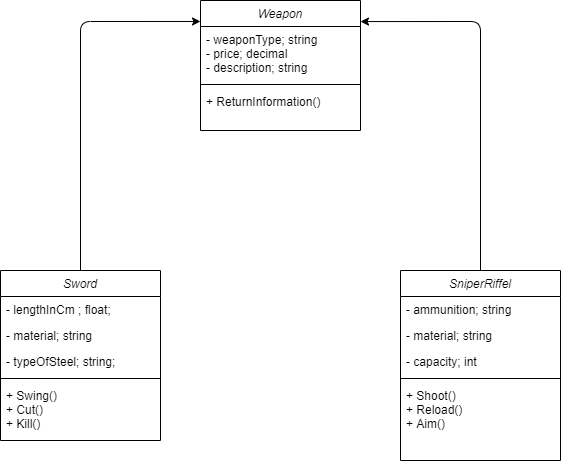

The diagram above was exported from draw.io. Its source (the exported page's mxGraphModel, read from the mxfile embedded in the PNG):
<mxGraphModel dx="1422" dy="794" grid="1" gridSize="10" guides="1" tooltips="1" connect="1" arrows="1" fold="1" page="1" pageScale="1" pageWidth="827" pageHeight="1169" math="0" shadow="0">
  <root>
    <mxCell id="WIyWlLk6GJQsqaUBKTNV-0" />
    <mxCell id="WIyWlLk6GJQsqaUBKTNV-1" parent="WIyWlLk6GJQsqaUBKTNV-0" />
    <mxCell id="1m1jgLfM645Xuoi-WXod-12" value="" style="endArrow=classic;html=1;exitX=0.5;exitY=0;exitDx=0;exitDy=0;entryX=1;entryY=0.162;entryDx=0;entryDy=0;entryPerimeter=0;" edge="1" parent="WIyWlLk6GJQsqaUBKTNV-1" source="1m1jgLfM645Xuoi-WXod-6" target="1m1jgLfM645Xuoi-WXod-0">
      <mxGeometry width="50" height="50" relative="1" as="geometry">
        <mxPoint x="390" y="430" as="sourcePoint" />
        <mxPoint x="440" y="380" as="targetPoint" />
        <Array as="points">
          <mxPoint x="520" y="51" />
        </Array>
      </mxGeometry>
    </mxCell>
    <mxCell id="1m1jgLfM645Xuoi-WXod-13" value="" style="endArrow=classic;html=1;entryX=0;entryY=-0.093;entryDx=0;entryDy=0;entryPerimeter=0;exitX=0.5;exitY=0;exitDx=0;exitDy=0;" edge="1" parent="WIyWlLk6GJQsqaUBKTNV-1" source="zkfFHV4jXpPFQw0GAbJ--0" target="1m1jgLfM645Xuoi-WXod-1">
      <mxGeometry width="50" height="50" relative="1" as="geometry">
        <mxPoint x="170" y="290" as="sourcePoint" />
        <mxPoint x="220" y="240" as="targetPoint" />
        <Array as="points">
          <mxPoint x="120" y="51" />
        </Array>
      </mxGeometry>
    </mxCell>
    <mxCell id="1m1jgLfM645Xuoi-WXod-0" value="Weapon" style="swimlane;fontStyle=2;align=center;verticalAlign=top;childLayout=stackLayout;horizontal=1;startSize=26;horizontalStack=0;resizeParent=1;resizeLast=0;collapsible=1;marginBottom=0;rounded=0;shadow=0;strokeWidth=1;" vertex="1" parent="WIyWlLk6GJQsqaUBKTNV-1">
      <mxGeometry x="240" y="30" width="160" height="130" as="geometry">
        <mxRectangle x="230" y="140" width="160" height="26" as="alternateBounds" />
      </mxGeometry>
    </mxCell>
    <mxCell id="1m1jgLfM645Xuoi-WXod-1" value="- weaponType; string&#10;- price; decimal&#10;- description; string" style="text;align=left;verticalAlign=top;spacingLeft=4;spacingRight=4;overflow=hidden;rotatable=0;points=[[0,0.5],[1,0.5]];portConstraint=eastwest;" vertex="1" parent="1m1jgLfM645Xuoi-WXod-0">
      <mxGeometry y="26" width="160" height="54" as="geometry" />
    </mxCell>
    <mxCell id="1m1jgLfM645Xuoi-WXod-4" value="" style="line;html=1;strokeWidth=1;align=left;verticalAlign=middle;spacingTop=-1;spacingLeft=3;spacingRight=3;rotatable=0;labelPosition=right;points=[];portConstraint=eastwest;" vertex="1" parent="1m1jgLfM645Xuoi-WXod-0">
      <mxGeometry y="80" width="160" height="8" as="geometry" />
    </mxCell>
    <mxCell id="1m1jgLfM645Xuoi-WXod-5" value="+ ReturnInformation() " style="text;align=left;verticalAlign=top;spacingLeft=4;spacingRight=4;overflow=hidden;rotatable=0;points=[[0,0.5],[1,0.5]];portConstraint=eastwest;" vertex="1" parent="1m1jgLfM645Xuoi-WXod-0">
      <mxGeometry y="88" width="160" height="34" as="geometry" />
    </mxCell>
    <mxCell id="1m1jgLfM645Xuoi-WXod-6" value="SniperRiffel" style="swimlane;fontStyle=2;align=center;verticalAlign=top;childLayout=stackLayout;horizontal=1;startSize=26;horizontalStack=0;resizeParent=1;resizeLast=0;collapsible=1;marginBottom=0;rounded=0;shadow=0;strokeWidth=1;" vertex="1" parent="WIyWlLk6GJQsqaUBKTNV-1">
      <mxGeometry x="440" y="300" width="160" height="190" as="geometry">
        <mxRectangle x="230" y="140" width="160" height="26" as="alternateBounds" />
      </mxGeometry>
    </mxCell>
    <mxCell id="1m1jgLfM645Xuoi-WXod-7" value="- ammunition; string" style="text;align=left;verticalAlign=top;spacingLeft=4;spacingRight=4;overflow=hidden;rotatable=0;points=[[0,0.5],[1,0.5]];portConstraint=eastwest;" vertex="1" parent="1m1jgLfM645Xuoi-WXod-6">
      <mxGeometry y="26" width="160" height="26" as="geometry" />
    </mxCell>
    <mxCell id="1m1jgLfM645Xuoi-WXod-8" value="- material; string" style="text;align=left;verticalAlign=top;spacingLeft=4;spacingRight=4;overflow=hidden;rotatable=0;points=[[0,0.5],[1,0.5]];portConstraint=eastwest;rounded=0;shadow=0;html=0;" vertex="1" parent="1m1jgLfM645Xuoi-WXod-6">
      <mxGeometry y="52" width="160" height="26" as="geometry" />
    </mxCell>
    <mxCell id="1m1jgLfM645Xuoi-WXod-9" value="- capacity; int" style="text;align=left;verticalAlign=top;spacingLeft=4;spacingRight=4;overflow=hidden;rotatable=0;points=[[0,0.5],[1,0.5]];portConstraint=eastwest;rounded=0;shadow=0;html=0;" vertex="1" parent="1m1jgLfM645Xuoi-WXod-6">
      <mxGeometry y="78" width="160" height="26" as="geometry" />
    </mxCell>
    <mxCell id="1m1jgLfM645Xuoi-WXod-10" value="" style="line;html=1;strokeWidth=1;align=left;verticalAlign=middle;spacingTop=-1;spacingLeft=3;spacingRight=3;rotatable=0;labelPosition=right;points=[];portConstraint=eastwest;" vertex="1" parent="1m1jgLfM645Xuoi-WXod-6">
      <mxGeometry y="104" width="160" height="8" as="geometry" />
    </mxCell>
    <mxCell id="1m1jgLfM645Xuoi-WXod-11" value="+ Shoot()&#10;+ Reload()&#10;+ Aim()" style="text;align=left;verticalAlign=top;spacingLeft=4;spacingRight=4;overflow=hidden;rotatable=0;points=[[0,0.5],[1,0.5]];portConstraint=eastwest;" vertex="1" parent="1m1jgLfM645Xuoi-WXod-6">
      <mxGeometry y="112" width="160" height="58" as="geometry" />
    </mxCell>
    <mxCell id="zkfFHV4jXpPFQw0GAbJ--0" value="Sword" style="swimlane;fontStyle=2;align=center;verticalAlign=top;childLayout=stackLayout;horizontal=1;startSize=26;horizontalStack=0;resizeParent=1;resizeLast=0;collapsible=1;marginBottom=0;rounded=0;shadow=0;strokeWidth=1;" parent="WIyWlLk6GJQsqaUBKTNV-1" vertex="1">
      <mxGeometry x="40" y="300" width="160" height="170" as="geometry">
        <mxRectangle x="230" y="140" width="160" height="26" as="alternateBounds" />
      </mxGeometry>
    </mxCell>
    <mxCell id="zkfFHV4jXpPFQw0GAbJ--1" value="- lengthInCm ; float;" style="text;align=left;verticalAlign=top;spacingLeft=4;spacingRight=4;overflow=hidden;rotatable=0;points=[[0,0.5],[1,0.5]];portConstraint=eastwest;" parent="zkfFHV4jXpPFQw0GAbJ--0" vertex="1">
      <mxGeometry y="26" width="160" height="26" as="geometry" />
    </mxCell>
    <mxCell id="zkfFHV4jXpPFQw0GAbJ--2" value="- material; string" style="text;align=left;verticalAlign=top;spacingLeft=4;spacingRight=4;overflow=hidden;rotatable=0;points=[[0,0.5],[1,0.5]];portConstraint=eastwest;rounded=0;shadow=0;html=0;" parent="zkfFHV4jXpPFQw0GAbJ--0" vertex="1">
      <mxGeometry y="52" width="160" height="26" as="geometry" />
    </mxCell>
    <mxCell id="zkfFHV4jXpPFQw0GAbJ--3" value="- typeOfSteel; string;" style="text;align=left;verticalAlign=top;spacingLeft=4;spacingRight=4;overflow=hidden;rotatable=0;points=[[0,0.5],[1,0.5]];portConstraint=eastwest;rounded=0;shadow=0;html=0;" parent="zkfFHV4jXpPFQw0GAbJ--0" vertex="1">
      <mxGeometry y="78" width="160" height="26" as="geometry" />
    </mxCell>
    <mxCell id="zkfFHV4jXpPFQw0GAbJ--4" value="" style="line;html=1;strokeWidth=1;align=left;verticalAlign=middle;spacingTop=-1;spacingLeft=3;spacingRight=3;rotatable=0;labelPosition=right;points=[];portConstraint=eastwest;" parent="zkfFHV4jXpPFQw0GAbJ--0" vertex="1">
      <mxGeometry y="104" width="160" height="8" as="geometry" />
    </mxCell>
    <mxCell id="zkfFHV4jXpPFQw0GAbJ--5" value="+ Swing()&#10;+ Cut()&#10;+ Kill() " style="text;align=left;verticalAlign=top;spacingLeft=4;spacingRight=4;overflow=hidden;rotatable=0;points=[[0,0.5],[1,0.5]];portConstraint=eastwest;" parent="zkfFHV4jXpPFQw0GAbJ--0" vertex="1">
      <mxGeometry y="112" width="160" height="58" as="geometry" />
    </mxCell>
  </root>
</mxGraphModel>